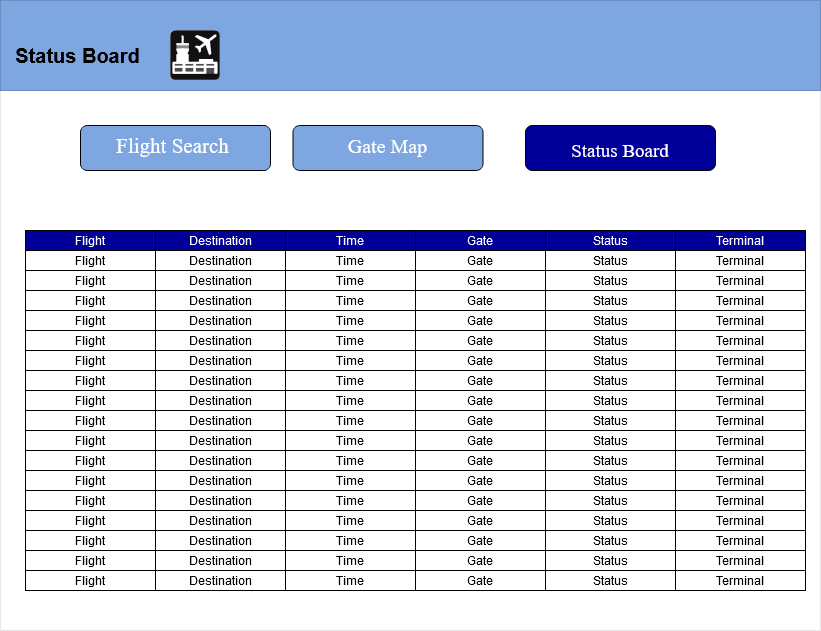

The diagram above was exported from draw.io. Its source (the exported page's mxGraphModel, read from the mxfile embedded in the PNG):
<mxGraphModel dx="2060" dy="1091" grid="1" gridSize="10" guides="1" tooltips="1" connect="1" arrows="1" fold="1" page="1" pageScale="1" pageWidth="850" pageHeight="1100" math="0" shadow="0">
  <root>
    <mxCell id="0" />
    <mxCell id="1" parent="0" />
    <mxCell id="J6gOtMhQ5AHENFdBQ14g-9" value="" style="rounded=0;whiteSpace=wrap;html=1;strokeWidth=0;" parent="1" vertex="1">
      <mxGeometry x="150" y="160" width="820" height="630" as="geometry" />
    </mxCell>
    <mxCell id="DvsllvoOx6BmzzlcIda9-1" value="&lt;span style=&quot;color: rgb(255, 255, 255);&quot;&gt;Destination&lt;/span&gt;" style="rounded=0;whiteSpace=wrap;html=1;fillColor=#000099;" parent="1" vertex="1">
      <mxGeometry x="305" y="390" width="130" height="20" as="geometry" />
    </mxCell>
    <mxCell id="DvsllvoOx6BmzzlcIda9-9" value="&lt;span style=&quot;color: rgb(255, 255, 255);&quot;&gt;Flight&lt;/span&gt;" style="rounded=0;whiteSpace=wrap;html=1;fillColor=#000099;" parent="1" vertex="1">
      <mxGeometry x="175" y="390" width="130" height="20" as="geometry" />
    </mxCell>
    <mxCell id="DvsllvoOx6BmzzlcIda9-10" value="&lt;span style=&quot;color: rgb(255, 255, 255);&quot;&gt;Time&lt;/span&gt;" style="rounded=0;whiteSpace=wrap;html=1;fillColor=#000099;" parent="1" vertex="1">
      <mxGeometry x="435" y="390" width="130" height="20" as="geometry" />
    </mxCell>
    <mxCell id="DvsllvoOx6BmzzlcIda9-11" value="&lt;span style=&quot;color: rgb(255, 255, 255);&quot;&gt;Gate&lt;/span&gt;" style="rounded=0;whiteSpace=wrap;html=1;fillColor=#000099;" parent="1" vertex="1">
      <mxGeometry x="565" y="390" width="130" height="20" as="geometry" />
    </mxCell>
    <mxCell id="DvsllvoOx6BmzzlcIda9-12" value="&lt;span style=&quot;color: rgb(255, 255, 255);&quot;&gt;Status&lt;/span&gt;" style="rounded=0;whiteSpace=wrap;html=1;fillColor=#000099;" parent="1" vertex="1">
      <mxGeometry x="695" y="390" width="130" height="20" as="geometry" />
    </mxCell>
    <mxCell id="DvsllvoOx6BmzzlcIda9-13" value="&lt;span style=&quot;color: rgb(255, 255, 255);&quot;&gt;Terminal&lt;/span&gt;" style="rounded=0;whiteSpace=wrap;html=1;fillColor=#000099;" parent="1" vertex="1">
      <mxGeometry x="825" y="390" width="130" height="20" as="geometry" />
    </mxCell>
    <mxCell id="DvsllvoOx6BmzzlcIda9-14" value="Destination" style="rounded=0;whiteSpace=wrap;html=1;" parent="1" vertex="1">
      <mxGeometry x="305" y="410" width="130" height="20" as="geometry" />
    </mxCell>
    <mxCell id="DvsllvoOx6BmzzlcIda9-15" value="Flight" style="rounded=0;whiteSpace=wrap;html=1;" parent="1" vertex="1">
      <mxGeometry x="175" y="410" width="130" height="20" as="geometry" />
    </mxCell>
    <mxCell id="DvsllvoOx6BmzzlcIda9-16" value="Time" style="rounded=0;whiteSpace=wrap;html=1;" parent="1" vertex="1">
      <mxGeometry x="435" y="410" width="130" height="20" as="geometry" />
    </mxCell>
    <mxCell id="DvsllvoOx6BmzzlcIda9-17" value="Gate" style="rounded=0;whiteSpace=wrap;html=1;" parent="1" vertex="1">
      <mxGeometry x="565" y="410" width="130" height="20" as="geometry" />
    </mxCell>
    <mxCell id="DvsllvoOx6BmzzlcIda9-18" value="Status" style="rounded=0;whiteSpace=wrap;html=1;" parent="1" vertex="1">
      <mxGeometry x="695" y="410" width="130" height="20" as="geometry" />
    </mxCell>
    <mxCell id="DvsllvoOx6BmzzlcIda9-19" value="Terminal" style="rounded=0;whiteSpace=wrap;html=1;" parent="1" vertex="1">
      <mxGeometry x="825" y="410" width="130" height="20" as="geometry" />
    </mxCell>
    <mxCell id="DvsllvoOx6BmzzlcIda9-20" value="Destination" style="rounded=0;whiteSpace=wrap;html=1;" parent="1" vertex="1">
      <mxGeometry x="305" y="430" width="130" height="20" as="geometry" />
    </mxCell>
    <mxCell id="DvsllvoOx6BmzzlcIda9-21" value="Flight" style="rounded=0;whiteSpace=wrap;html=1;" parent="1" vertex="1">
      <mxGeometry x="175" y="430" width="130" height="20" as="geometry" />
    </mxCell>
    <mxCell id="DvsllvoOx6BmzzlcIda9-22" value="Time" style="rounded=0;whiteSpace=wrap;html=1;" parent="1" vertex="1">
      <mxGeometry x="435" y="430" width="130" height="20" as="geometry" />
    </mxCell>
    <mxCell id="DvsllvoOx6BmzzlcIda9-23" value="Gate" style="rounded=0;whiteSpace=wrap;html=1;" parent="1" vertex="1">
      <mxGeometry x="565" y="430" width="130" height="20" as="geometry" />
    </mxCell>
    <mxCell id="DvsllvoOx6BmzzlcIda9-24" value="Status" style="rounded=0;whiteSpace=wrap;html=1;" parent="1" vertex="1">
      <mxGeometry x="695" y="430" width="130" height="20" as="geometry" />
    </mxCell>
    <mxCell id="DvsllvoOx6BmzzlcIda9-25" value="Terminal" style="rounded=0;whiteSpace=wrap;html=1;" parent="1" vertex="1">
      <mxGeometry x="825" y="430" width="130" height="20" as="geometry" />
    </mxCell>
    <mxCell id="DvsllvoOx6BmzzlcIda9-26" value="Destination" style="rounded=0;whiteSpace=wrap;html=1;" parent="1" vertex="1">
      <mxGeometry x="305" y="450" width="130" height="20" as="geometry" />
    </mxCell>
    <mxCell id="DvsllvoOx6BmzzlcIda9-27" value="Flight" style="rounded=0;whiteSpace=wrap;html=1;" parent="1" vertex="1">
      <mxGeometry x="175" y="450" width="130" height="20" as="geometry" />
    </mxCell>
    <mxCell id="DvsllvoOx6BmzzlcIda9-28" value="Time" style="rounded=0;whiteSpace=wrap;html=1;" parent="1" vertex="1">
      <mxGeometry x="435" y="450" width="130" height="20" as="geometry" />
    </mxCell>
    <mxCell id="DvsllvoOx6BmzzlcIda9-29" value="Gate" style="rounded=0;whiteSpace=wrap;html=1;" parent="1" vertex="1">
      <mxGeometry x="565" y="450" width="130" height="20" as="geometry" />
    </mxCell>
    <mxCell id="DvsllvoOx6BmzzlcIda9-30" value="Status" style="rounded=0;whiteSpace=wrap;html=1;" parent="1" vertex="1">
      <mxGeometry x="695" y="450" width="130" height="20" as="geometry" />
    </mxCell>
    <mxCell id="DvsllvoOx6BmzzlcIda9-31" value="Terminal" style="rounded=0;whiteSpace=wrap;html=1;" parent="1" vertex="1">
      <mxGeometry x="825" y="450" width="130" height="20" as="geometry" />
    </mxCell>
    <mxCell id="DvsllvoOx6BmzzlcIda9-32" value="Destination" style="rounded=0;whiteSpace=wrap;html=1;" parent="1" vertex="1">
      <mxGeometry x="305" y="470" width="130" height="20" as="geometry" />
    </mxCell>
    <mxCell id="DvsllvoOx6BmzzlcIda9-33" value="Flight" style="rounded=0;whiteSpace=wrap;html=1;" parent="1" vertex="1">
      <mxGeometry x="175" y="470" width="130" height="20" as="geometry" />
    </mxCell>
    <mxCell id="DvsllvoOx6BmzzlcIda9-34" value="Time" style="rounded=0;whiteSpace=wrap;html=1;" parent="1" vertex="1">
      <mxGeometry x="435" y="470" width="130" height="20" as="geometry" />
    </mxCell>
    <mxCell id="DvsllvoOx6BmzzlcIda9-35" value="Gate" style="rounded=0;whiteSpace=wrap;html=1;" parent="1" vertex="1">
      <mxGeometry x="565" y="470" width="130" height="20" as="geometry" />
    </mxCell>
    <mxCell id="DvsllvoOx6BmzzlcIda9-36" value="Status" style="rounded=0;whiteSpace=wrap;html=1;" parent="1" vertex="1">
      <mxGeometry x="695" y="470" width="130" height="20" as="geometry" />
    </mxCell>
    <mxCell id="DvsllvoOx6BmzzlcIda9-37" value="Terminal" style="rounded=0;whiteSpace=wrap;html=1;" parent="1" vertex="1">
      <mxGeometry x="825" y="470" width="130" height="20" as="geometry" />
    </mxCell>
    <mxCell id="DvsllvoOx6BmzzlcIda9-38" value="Destination" style="rounded=0;whiteSpace=wrap;html=1;" parent="1" vertex="1">
      <mxGeometry x="305" y="490" width="130" height="20" as="geometry" />
    </mxCell>
    <mxCell id="DvsllvoOx6BmzzlcIda9-39" value="Flight" style="rounded=0;whiteSpace=wrap;html=1;" parent="1" vertex="1">
      <mxGeometry x="175" y="490" width="130" height="20" as="geometry" />
    </mxCell>
    <mxCell id="DvsllvoOx6BmzzlcIda9-40" value="Time" style="rounded=0;whiteSpace=wrap;html=1;" parent="1" vertex="1">
      <mxGeometry x="435" y="490" width="130" height="20" as="geometry" />
    </mxCell>
    <mxCell id="DvsllvoOx6BmzzlcIda9-41" value="Gate" style="rounded=0;whiteSpace=wrap;html=1;" parent="1" vertex="1">
      <mxGeometry x="565" y="490" width="130" height="20" as="geometry" />
    </mxCell>
    <mxCell id="DvsllvoOx6BmzzlcIda9-42" value="Status" style="rounded=0;whiteSpace=wrap;html=1;" parent="1" vertex="1">
      <mxGeometry x="695" y="490" width="130" height="20" as="geometry" />
    </mxCell>
    <mxCell id="DvsllvoOx6BmzzlcIda9-43" value="Terminal" style="rounded=0;whiteSpace=wrap;html=1;" parent="1" vertex="1">
      <mxGeometry x="825" y="490" width="130" height="20" as="geometry" />
    </mxCell>
    <mxCell id="DvsllvoOx6BmzzlcIda9-44" value="Destination" style="rounded=0;whiteSpace=wrap;html=1;" parent="1" vertex="1">
      <mxGeometry x="305" y="510" width="130" height="20" as="geometry" />
    </mxCell>
    <mxCell id="DvsllvoOx6BmzzlcIda9-45" value="Flight" style="rounded=0;whiteSpace=wrap;html=1;" parent="1" vertex="1">
      <mxGeometry x="175" y="510" width="130" height="20" as="geometry" />
    </mxCell>
    <mxCell id="DvsllvoOx6BmzzlcIda9-46" value="Time" style="rounded=0;whiteSpace=wrap;html=1;" parent="1" vertex="1">
      <mxGeometry x="435" y="510" width="130" height="20" as="geometry" />
    </mxCell>
    <mxCell id="DvsllvoOx6BmzzlcIda9-47" value="Gate" style="rounded=0;whiteSpace=wrap;html=1;" parent="1" vertex="1">
      <mxGeometry x="565" y="510" width="130" height="20" as="geometry" />
    </mxCell>
    <mxCell id="DvsllvoOx6BmzzlcIda9-48" value="Status" style="rounded=0;whiteSpace=wrap;html=1;" parent="1" vertex="1">
      <mxGeometry x="695" y="510" width="130" height="20" as="geometry" />
    </mxCell>
    <mxCell id="DvsllvoOx6BmzzlcIda9-49" value="Terminal" style="rounded=0;whiteSpace=wrap;html=1;" parent="1" vertex="1">
      <mxGeometry x="825" y="510" width="130" height="20" as="geometry" />
    </mxCell>
    <mxCell id="DvsllvoOx6BmzzlcIda9-50" value="Destination" style="rounded=0;whiteSpace=wrap;html=1;" parent="1" vertex="1">
      <mxGeometry x="305" y="530" width="130" height="20" as="geometry" />
    </mxCell>
    <mxCell id="DvsllvoOx6BmzzlcIda9-51" value="Flight" style="rounded=0;whiteSpace=wrap;html=1;" parent="1" vertex="1">
      <mxGeometry x="175" y="530" width="130" height="20" as="geometry" />
    </mxCell>
    <mxCell id="DvsllvoOx6BmzzlcIda9-52" value="Time" style="rounded=0;whiteSpace=wrap;html=1;" parent="1" vertex="1">
      <mxGeometry x="435" y="530" width="130" height="20" as="geometry" />
    </mxCell>
    <mxCell id="DvsllvoOx6BmzzlcIda9-53" value="Gate" style="rounded=0;whiteSpace=wrap;html=1;" parent="1" vertex="1">
      <mxGeometry x="565" y="530" width="130" height="20" as="geometry" />
    </mxCell>
    <mxCell id="DvsllvoOx6BmzzlcIda9-54" value="Status" style="rounded=0;whiteSpace=wrap;html=1;" parent="1" vertex="1">
      <mxGeometry x="695" y="530" width="130" height="20" as="geometry" />
    </mxCell>
    <mxCell id="DvsllvoOx6BmzzlcIda9-55" value="Terminal" style="rounded=0;whiteSpace=wrap;html=1;" parent="1" vertex="1">
      <mxGeometry x="825" y="530" width="130" height="20" as="geometry" />
    </mxCell>
    <mxCell id="DvsllvoOx6BmzzlcIda9-56" value="Destination" style="rounded=0;whiteSpace=wrap;html=1;" parent="1" vertex="1">
      <mxGeometry x="305" y="550" width="130" height="20" as="geometry" />
    </mxCell>
    <mxCell id="DvsllvoOx6BmzzlcIda9-57" value="Flight" style="rounded=0;whiteSpace=wrap;html=1;" parent="1" vertex="1">
      <mxGeometry x="175" y="550" width="130" height="20" as="geometry" />
    </mxCell>
    <mxCell id="DvsllvoOx6BmzzlcIda9-58" value="Time" style="rounded=0;whiteSpace=wrap;html=1;" parent="1" vertex="1">
      <mxGeometry x="435" y="550" width="130" height="20" as="geometry" />
    </mxCell>
    <mxCell id="DvsllvoOx6BmzzlcIda9-59" value="Gate" style="rounded=0;whiteSpace=wrap;html=1;" parent="1" vertex="1">
      <mxGeometry x="565" y="550" width="130" height="20" as="geometry" />
    </mxCell>
    <mxCell id="DvsllvoOx6BmzzlcIda9-60" value="Status" style="rounded=0;whiteSpace=wrap;html=1;" parent="1" vertex="1">
      <mxGeometry x="695" y="550" width="130" height="20" as="geometry" />
    </mxCell>
    <mxCell id="DvsllvoOx6BmzzlcIda9-61" value="Terminal" style="rounded=0;whiteSpace=wrap;html=1;" parent="1" vertex="1">
      <mxGeometry x="825" y="550" width="130" height="20" as="geometry" />
    </mxCell>
    <mxCell id="DvsllvoOx6BmzzlcIda9-63" value="Destination" style="rounded=0;whiteSpace=wrap;html=1;" parent="1" vertex="1">
      <mxGeometry x="305" y="570" width="130" height="20" as="geometry" />
    </mxCell>
    <mxCell id="DvsllvoOx6BmzzlcIda9-64" value="Flight" style="rounded=0;whiteSpace=wrap;html=1;" parent="1" vertex="1">
      <mxGeometry x="175" y="570" width="130" height="20" as="geometry" />
    </mxCell>
    <mxCell id="DvsllvoOx6BmzzlcIda9-65" value="Time" style="rounded=0;whiteSpace=wrap;html=1;" parent="1" vertex="1">
      <mxGeometry x="435" y="570" width="130" height="20" as="geometry" />
    </mxCell>
    <mxCell id="DvsllvoOx6BmzzlcIda9-66" value="Gate" style="rounded=0;whiteSpace=wrap;html=1;" parent="1" vertex="1">
      <mxGeometry x="565" y="570" width="130" height="20" as="geometry" />
    </mxCell>
    <mxCell id="DvsllvoOx6BmzzlcIda9-67" value="Status" style="rounded=0;whiteSpace=wrap;html=1;" parent="1" vertex="1">
      <mxGeometry x="695" y="570" width="130" height="20" as="geometry" />
    </mxCell>
    <mxCell id="DvsllvoOx6BmzzlcIda9-68" value="Terminal" style="rounded=0;whiteSpace=wrap;html=1;" parent="1" vertex="1">
      <mxGeometry x="825" y="570" width="130" height="20" as="geometry" />
    </mxCell>
    <mxCell id="DvsllvoOx6BmzzlcIda9-69" value="Destination" style="rounded=0;whiteSpace=wrap;html=1;" parent="1" vertex="1">
      <mxGeometry x="305" y="590" width="130" height="20" as="geometry" />
    </mxCell>
    <mxCell id="DvsllvoOx6BmzzlcIda9-70" value="Flight" style="rounded=0;whiteSpace=wrap;html=1;" parent="1" vertex="1">
      <mxGeometry x="175" y="590" width="130" height="20" as="geometry" />
    </mxCell>
    <mxCell id="DvsllvoOx6BmzzlcIda9-71" value="Time" style="rounded=0;whiteSpace=wrap;html=1;" parent="1" vertex="1">
      <mxGeometry x="435" y="590" width="130" height="20" as="geometry" />
    </mxCell>
    <mxCell id="DvsllvoOx6BmzzlcIda9-72" value="Gate" style="rounded=0;whiteSpace=wrap;html=1;" parent="1" vertex="1">
      <mxGeometry x="565" y="590" width="130" height="20" as="geometry" />
    </mxCell>
    <mxCell id="DvsllvoOx6BmzzlcIda9-73" value="Status" style="rounded=0;whiteSpace=wrap;html=1;" parent="1" vertex="1">
      <mxGeometry x="695" y="590" width="130" height="20" as="geometry" />
    </mxCell>
    <mxCell id="DvsllvoOx6BmzzlcIda9-74" value="Terminal" style="rounded=0;whiteSpace=wrap;html=1;" parent="1" vertex="1">
      <mxGeometry x="825" y="590" width="130" height="20" as="geometry" />
    </mxCell>
    <mxCell id="DvsllvoOx6BmzzlcIda9-75" value="Destination" style="rounded=0;whiteSpace=wrap;html=1;" parent="1" vertex="1">
      <mxGeometry x="305" y="610" width="130" height="20" as="geometry" />
    </mxCell>
    <mxCell id="DvsllvoOx6BmzzlcIda9-76" value="Flight" style="rounded=0;whiteSpace=wrap;html=1;" parent="1" vertex="1">
      <mxGeometry x="175" y="610" width="130" height="20" as="geometry" />
    </mxCell>
    <mxCell id="DvsllvoOx6BmzzlcIda9-77" value="Time" style="rounded=0;whiteSpace=wrap;html=1;" parent="1" vertex="1">
      <mxGeometry x="435" y="610" width="130" height="20" as="geometry" />
    </mxCell>
    <mxCell id="DvsllvoOx6BmzzlcIda9-78" value="Gate" style="rounded=0;whiteSpace=wrap;html=1;" parent="1" vertex="1">
      <mxGeometry x="565" y="610" width="130" height="20" as="geometry" />
    </mxCell>
    <mxCell id="DvsllvoOx6BmzzlcIda9-79" value="Status" style="rounded=0;whiteSpace=wrap;html=1;" parent="1" vertex="1">
      <mxGeometry x="695" y="610" width="130" height="20" as="geometry" />
    </mxCell>
    <mxCell id="DvsllvoOx6BmzzlcIda9-80" value="Terminal" style="rounded=0;whiteSpace=wrap;html=1;" parent="1" vertex="1">
      <mxGeometry x="825" y="610" width="130" height="20" as="geometry" />
    </mxCell>
    <mxCell id="DvsllvoOx6BmzzlcIda9-81" value="Destination" style="rounded=0;whiteSpace=wrap;html=1;" parent="1" vertex="1">
      <mxGeometry x="305" y="630" width="130" height="20" as="geometry" />
    </mxCell>
    <mxCell id="DvsllvoOx6BmzzlcIda9-82" value="Flight" style="rounded=0;whiteSpace=wrap;html=1;" parent="1" vertex="1">
      <mxGeometry x="175" y="630" width="130" height="20" as="geometry" />
    </mxCell>
    <mxCell id="DvsllvoOx6BmzzlcIda9-83" value="Time" style="rounded=0;whiteSpace=wrap;html=1;" parent="1" vertex="1">
      <mxGeometry x="435" y="630" width="130" height="20" as="geometry" />
    </mxCell>
    <mxCell id="DvsllvoOx6BmzzlcIda9-84" value="Gate" style="rounded=0;whiteSpace=wrap;html=1;" parent="1" vertex="1">
      <mxGeometry x="565" y="630" width="130" height="20" as="geometry" />
    </mxCell>
    <mxCell id="DvsllvoOx6BmzzlcIda9-85" value="Status" style="rounded=0;whiteSpace=wrap;html=1;" parent="1" vertex="1">
      <mxGeometry x="695" y="630" width="130" height="20" as="geometry" />
    </mxCell>
    <mxCell id="DvsllvoOx6BmzzlcIda9-86" value="Terminal" style="rounded=0;whiteSpace=wrap;html=1;" parent="1" vertex="1">
      <mxGeometry x="825" y="630" width="130" height="20" as="geometry" />
    </mxCell>
    <mxCell id="DvsllvoOx6BmzzlcIda9-87" value="Destination" style="rounded=0;whiteSpace=wrap;html=1;" parent="1" vertex="1">
      <mxGeometry x="305" y="650" width="130" height="20" as="geometry" />
    </mxCell>
    <mxCell id="DvsllvoOx6BmzzlcIda9-88" value="Flight" style="rounded=0;whiteSpace=wrap;html=1;" parent="1" vertex="1">
      <mxGeometry x="175" y="650" width="130" height="20" as="geometry" />
    </mxCell>
    <mxCell id="DvsllvoOx6BmzzlcIda9-89" value="Time" style="rounded=0;whiteSpace=wrap;html=1;" parent="1" vertex="1">
      <mxGeometry x="435" y="650" width="130" height="20" as="geometry" />
    </mxCell>
    <mxCell id="DvsllvoOx6BmzzlcIda9-90" value="Gate" style="rounded=0;whiteSpace=wrap;html=1;" parent="1" vertex="1">
      <mxGeometry x="565" y="650" width="130" height="20" as="geometry" />
    </mxCell>
    <mxCell id="DvsllvoOx6BmzzlcIda9-91" value="Status" style="rounded=0;whiteSpace=wrap;html=1;" parent="1" vertex="1">
      <mxGeometry x="695" y="650" width="130" height="20" as="geometry" />
    </mxCell>
    <mxCell id="DvsllvoOx6BmzzlcIda9-92" value="Terminal" style="rounded=0;whiteSpace=wrap;html=1;" parent="1" vertex="1">
      <mxGeometry x="825" y="650" width="130" height="20" as="geometry" />
    </mxCell>
    <mxCell id="DvsllvoOx6BmzzlcIda9-93" value="Destination" style="rounded=0;whiteSpace=wrap;html=1;" parent="1" vertex="1">
      <mxGeometry x="305" y="670" width="130" height="20" as="geometry" />
    </mxCell>
    <mxCell id="DvsllvoOx6BmzzlcIda9-94" value="Flight" style="rounded=0;whiteSpace=wrap;html=1;" parent="1" vertex="1">
      <mxGeometry x="175" y="670" width="130" height="20" as="geometry" />
    </mxCell>
    <mxCell id="DvsllvoOx6BmzzlcIda9-95" value="Time" style="rounded=0;whiteSpace=wrap;html=1;" parent="1" vertex="1">
      <mxGeometry x="435" y="670" width="130" height="20" as="geometry" />
    </mxCell>
    <mxCell id="DvsllvoOx6BmzzlcIda9-96" value="Gate" style="rounded=0;whiteSpace=wrap;html=1;" parent="1" vertex="1">
      <mxGeometry x="565" y="670" width="130" height="20" as="geometry" />
    </mxCell>
    <mxCell id="DvsllvoOx6BmzzlcIda9-97" value="Status" style="rounded=0;whiteSpace=wrap;html=1;" parent="1" vertex="1">
      <mxGeometry x="695" y="670" width="130" height="20" as="geometry" />
    </mxCell>
    <mxCell id="DvsllvoOx6BmzzlcIda9-98" value="Terminal" style="rounded=0;whiteSpace=wrap;html=1;" parent="1" vertex="1">
      <mxGeometry x="825" y="670" width="130" height="20" as="geometry" />
    </mxCell>
    <mxCell id="DvsllvoOx6BmzzlcIda9-99" value="Destination" style="rounded=0;whiteSpace=wrap;html=1;" parent="1" vertex="1">
      <mxGeometry x="305" y="690" width="130" height="20" as="geometry" />
    </mxCell>
    <mxCell id="DvsllvoOx6BmzzlcIda9-100" value="Flight" style="rounded=0;whiteSpace=wrap;html=1;" parent="1" vertex="1">
      <mxGeometry x="175" y="690" width="130" height="20" as="geometry" />
    </mxCell>
    <mxCell id="DvsllvoOx6BmzzlcIda9-101" value="Time" style="rounded=0;whiteSpace=wrap;html=1;" parent="1" vertex="1">
      <mxGeometry x="435" y="690" width="130" height="20" as="geometry" />
    </mxCell>
    <mxCell id="DvsllvoOx6BmzzlcIda9-102" value="Gate" style="rounded=0;whiteSpace=wrap;html=1;" parent="1" vertex="1">
      <mxGeometry x="565" y="690" width="130" height="20" as="geometry" />
    </mxCell>
    <mxCell id="DvsllvoOx6BmzzlcIda9-103" value="Status" style="rounded=0;whiteSpace=wrap;html=1;" parent="1" vertex="1">
      <mxGeometry x="695" y="690" width="130" height="20" as="geometry" />
    </mxCell>
    <mxCell id="DvsllvoOx6BmzzlcIda9-104" value="Terminal" style="rounded=0;whiteSpace=wrap;html=1;" parent="1" vertex="1">
      <mxGeometry x="825" y="690" width="130" height="20" as="geometry" />
    </mxCell>
    <mxCell id="DvsllvoOx6BmzzlcIda9-105" value="Destination" style="rounded=0;whiteSpace=wrap;html=1;" parent="1" vertex="1">
      <mxGeometry x="305" y="710" width="130" height="20" as="geometry" />
    </mxCell>
    <mxCell id="DvsllvoOx6BmzzlcIda9-106" value="Flight" style="rounded=0;whiteSpace=wrap;html=1;" parent="1" vertex="1">
      <mxGeometry x="175" y="710" width="130" height="20" as="geometry" />
    </mxCell>
    <mxCell id="DvsllvoOx6BmzzlcIda9-107" value="Time" style="rounded=0;whiteSpace=wrap;html=1;" parent="1" vertex="1">
      <mxGeometry x="435" y="710" width="130" height="20" as="geometry" />
    </mxCell>
    <mxCell id="DvsllvoOx6BmzzlcIda9-108" value="Gate" style="rounded=0;whiteSpace=wrap;html=1;" parent="1" vertex="1">
      <mxGeometry x="565" y="710" width="130" height="20" as="geometry" />
    </mxCell>
    <mxCell id="DvsllvoOx6BmzzlcIda9-109" value="Status" style="rounded=0;whiteSpace=wrap;html=1;" parent="1" vertex="1">
      <mxGeometry x="695" y="710" width="130" height="20" as="geometry" />
    </mxCell>
    <mxCell id="DvsllvoOx6BmzzlcIda9-110" value="Terminal" style="rounded=0;whiteSpace=wrap;html=1;" parent="1" vertex="1">
      <mxGeometry x="825" y="710" width="130" height="20" as="geometry" />
    </mxCell>
    <mxCell id="DvsllvoOx6BmzzlcIda9-111" value="Destination" style="rounded=0;whiteSpace=wrap;html=1;" parent="1" vertex="1">
      <mxGeometry x="305" y="730" width="130" height="20" as="geometry" />
    </mxCell>
    <mxCell id="DvsllvoOx6BmzzlcIda9-112" value="Flight" style="rounded=0;whiteSpace=wrap;html=1;" parent="1" vertex="1">
      <mxGeometry x="175" y="730" width="130" height="20" as="geometry" />
    </mxCell>
    <mxCell id="DvsllvoOx6BmzzlcIda9-113" value="Time" style="rounded=0;whiteSpace=wrap;html=1;" parent="1" vertex="1">
      <mxGeometry x="435" y="730" width="130" height="20" as="geometry" />
    </mxCell>
    <mxCell id="DvsllvoOx6BmzzlcIda9-114" value="Gate" style="rounded=0;whiteSpace=wrap;html=1;" parent="1" vertex="1">
      <mxGeometry x="565" y="730" width="130" height="20" as="geometry" />
    </mxCell>
    <mxCell id="DvsllvoOx6BmzzlcIda9-115" value="Status" style="rounded=0;whiteSpace=wrap;html=1;" parent="1" vertex="1">
      <mxGeometry x="695" y="730" width="130" height="20" as="geometry" />
    </mxCell>
    <mxCell id="DvsllvoOx6BmzzlcIda9-116" value="Terminal" style="rounded=0;whiteSpace=wrap;html=1;" parent="1" vertex="1">
      <mxGeometry x="825" y="730" width="130" height="20" as="geometry" />
    </mxCell>
    <mxCell id="_A56zgASHzxLLY9Wt3BT-2" value="" style="rounded=0;whiteSpace=wrap;html=1;fillColor=#7EA6E0;strokeColor=#6c8ebf;" vertex="1" parent="1">
      <mxGeometry x="150" y="160" width="820" height="90" as="geometry" />
    </mxCell>
    <mxCell id="kbPqY_EedMQAxYhCuao2-3" value="" style="shape=image;verticalLabelPosition=bottom;labelBackgroundColor=default;verticalAlign=top;aspect=fixed;imageAspect=0;editableCssRules=.*;image=data:image/svg+xml,(base64 omitted: 4368 chars);" parent="1" vertex="1">
      <mxGeometry x="320" y="190" width="50" height="50" as="geometry" />
    </mxCell>
    <mxCell id="kbPqY_EedMQAxYhCuao2-4" value="" style="rounded=1;whiteSpace=wrap;html=1;fillColor=#7EA6E0;" parent="1" vertex="1">
      <mxGeometry x="230" y="285" width="190" height="45" as="geometry" />
    </mxCell>
    <mxCell id="kbPqY_EedMQAxYhCuao2-5" value="" style="rounded=1;whiteSpace=wrap;html=1;fillColor=#7EA6E0;" parent="1" vertex="1">
      <mxGeometry x="442.5" y="285" width="190" height="45" as="geometry" />
    </mxCell>
    <mxCell id="kbPqY_EedMQAxYhCuao2-6" value="" style="rounded=1;whiteSpace=wrap;html=1;fillColor=#000099;" parent="1" vertex="1">
      <mxGeometry x="675" y="285" width="190" height="45" as="geometry" />
    </mxCell>
    <mxCell id="kbPqY_EedMQAxYhCuao2-7" value="&lt;font style=&quot;font-size: 21px;&quot; face=&quot;Times New Roman&quot;&gt;&lt;span style=&quot;color: rgb(255, 255, 255);&quot;&gt;Flight Search&lt;/span&gt;&lt;/font&gt;" style="text;strokeColor=none;align=center;fillColor=none;html=1;verticalAlign=middle;whiteSpace=wrap;rounded=0;fontColor=#0000FF;" parent="1" vertex="1">
      <mxGeometry x="240" y="280" width="165" height="50" as="geometry" />
    </mxCell>
    <mxCell id="kbPqY_EedMQAxYhCuao2-8" value="&lt;font style=&quot;font-size: 20px; color: rgb(255, 255, 255);&quot; face=&quot;Times New Roman&quot;&gt;Gate Map&lt;br&gt;&lt;/font&gt;" style="text;strokeColor=none;align=center;fillColor=none;html=1;verticalAlign=middle;whiteSpace=wrap;rounded=0;fontColor=#0000FF;" parent="1" vertex="1">
      <mxGeometry x="455" y="280" width="165" height="50" as="geometry" />
    </mxCell>
    <mxCell id="kbPqY_EedMQAxYhCuao2-9" value="&lt;font style=&quot;font-size: 19px; color: rgb(255, 255, 255);&quot; face=&quot;Times New Roman&quot;&gt;Status Board&lt;/font&gt;" style="text;strokeColor=none;align=center;fillColor=none;html=1;verticalAlign=middle;whiteSpace=wrap;rounded=0;fontColor=#0000FF;" parent="1" vertex="1">
      <mxGeometry x="700" y="285" width="140" height="50" as="geometry" />
    </mxCell>
    <mxCell id="_A56zgASHzxLLY9Wt3BT-1" value="&lt;font style=&quot;font-size: 20px;&quot;&gt;&lt;b&gt;Status Board&lt;/b&gt;&lt;/font&gt;" style="text;strokeColor=none;align=center;fillColor=none;html=1;verticalAlign=middle;whiteSpace=wrap;rounded=0;" vertex="1" parent="1">
      <mxGeometry x="150" y="200" width="155" height="30" as="geometry" />
    </mxCell>
  </root>
</mxGraphModel>